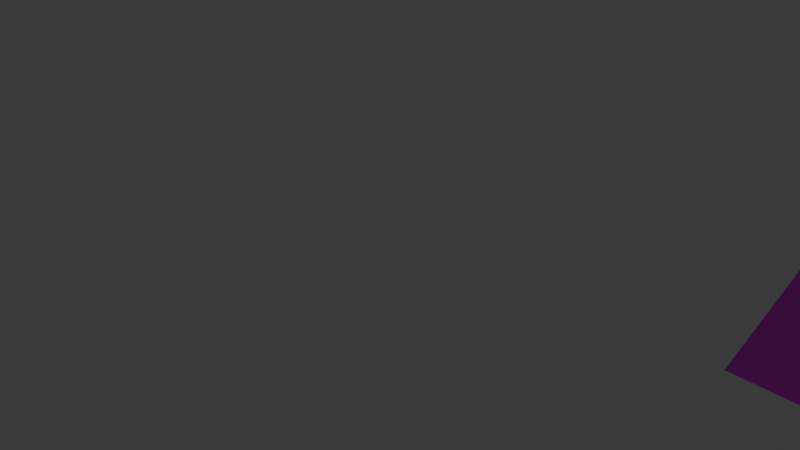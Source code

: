 # Source: JumpEffect.blend  (saved by Blender 4.2.66; exported with 4.5.12 LTS)
import bpy
from mathutils import Matrix  # noqa: F401  (used for matrix-valued properties, if any)

bpy.ops.wm.read_factory_settings(use_empty=True)
scene = bpy.context.scene
scene.name = 'Scene'

# ---- collections
col_collection = bpy.data.collections.new('Collection'); scene.collection.children.link(col_collection)

# ---- images (referenced by path relative to the original .blend; pixels are not part of the script)
import os
ASSET_DIR = os.environ.get("B2B_ASSET_DIR", "")  # directory of the original .blend (textures are referenced by path, not embedded)
HERE = os.path.dirname(os.path.abspath(__file__))  # packed textures are extracted next to this script under _unpacked/

def load_image(name, relpath, width, height, colorspace="sRGB"):
    """Load a texture the original file referenced (path relative to the .blend, or extracted next to this script)."""
    p = next((c for c in (os.path.join(HERE, relpath), os.path.join(ASSET_DIR, relpath)) if relpath and os.path.exists(c)), "")
    if p:
        img = bpy.data.images.load(p, check_existing=True)
        img.name = name
    else:  # same state as the original file: an image datablock whose file is absent (Cycles renders it pink)
        img = bpy.data.images.new(name, width, height)
        img.source = "FILE"
        img.filepath = "//" + (relpath or name)
    img.colorspace_settings.name = colorspace
    return img
img_jumpeffect = load_image('JumpEffect', 'JumpEffect.png', 1024, 1024, 'sRGB')

# ---- materials (node trees are filled in below, after node groups)
mat_x = bpy.data.materials.new('マテリアル')

# ---- material node trees
mat_x.use_nodes = True; mat_x.node_tree.nodes.clear()
_N = mat_x.node_tree.nodes; _L = mat_x.node_tree.links
n0 = _N.new('ShaderNodeBsdfPrincipled'); n0.name = 'プリンシプルBSDF'; n0.location = (10, 300)
n1 = _N.new('ShaderNodeOutputMaterial'); n1.name = 'マテリアル出力'; n1.location = (300, 300)
n2 = _N.new('ShaderNodeTexImage'); n2.name = '画像テクスチャ'; n2.location = (-280, 280)
n2.image = img_jumpeffect
_L.new(n0.outputs[0], n1.inputs[0])
_L.new(n2.outputs[0], n0.inputs[0])
_L.new(n2.outputs[1], n0.inputs[4])
n1.is_active_output = True

# ---- world
world_world = bpy.data.worlds.new('World'); scene.world = world_world
world_world.use_nodes = True; world_world.node_tree.nodes.clear()
_N = world_world.node_tree.nodes; _L = world_world.node_tree.links
n0 = _N.new('ShaderNodeOutputWorld'); n0.name = 'World Output'; n0.location = (300, 300)
n1 = _N.new('ShaderNodeBackground'); n1.name = 'Background'; n1.location = (10, 300)
n1.inputs[0].default_value = (0.05088, 0.05088, 0.05088, 1.0)
_L.new(n1.outputs[0], n0.inputs[0])
n0.is_active_output = True
world_world.color = (0.05088, 0.05088, 0.05088)
world_world.sun_shadow_jitter_overblur = 0.0

# ---- cameras
cam_camera = bpy.data.cameras.new('Camera')
cam_camera.clip_end = 100.0
cam_camera.ortho_scale = 7.314

# ---- lights
light_light = bpy.data.lights.new('Light', 'POINT')
light_light.energy = 1000.0
light_light.shadow_soft_size = 0.1

# ---- meshes
me_x = bpy.data.meshes.new('平面')
me_x.from_pydata([(4.759, -0.006472, 2.363), (5.759, -4.371e-08, 0.005412), (3.759, -4.371e-08, 0.005412), (7.547, -0.00188, 2.344), (8.547, 0.004593, -0.0135), (6.547, 0.004593, -0.0135), (11.5, -0.00188, 2.23), (12.5, 0.004593, -0.127), (10.5, 0.004593, -0.127), (14.07, -0.00188, 2.211), (15.07, 0.004593, -0.1459), (13.07, 0.004593, -0.1459), (16.82, -0.00188, 2.23), (17.82, 0.004593, -0.127), (15.82, 0.004593, -0.127)], [], [(0, 1, 2), (3, 4, 5), (6, 7, 8), (9, 10, 11), (12, 13, 14)])
_uv = me_x.uv_layers.new(name='UVマップ')
_uv.uv.foreach_set('vector', [0.5, 1.0, 0.0, 0.0, 1.0, 0.0, 0.5, 1.0, 0.0, 0.0, 1.0, 0.0, 0.5, 1.0, 0.0, 0.0, 1.0, 0.0, 0.5, 1.0, 0.0, 0.0, 1.0, 0.0, 0.5, 1.0, 0.0, 0.0, 1.0, 0.0])
me_x.materials.append(mat_x)
me_x.update()
arm_x = bpy.data.armatures.new('アーマチュア')  # bones are not reproduced

# ---- objects
ob_light = bpy.data.objects.new('Light', light_light)
ob_camera = bpy.data.objects.new('Camera', cam_camera)
ob_x = bpy.data.objects.new('平面', me_x)
ob_x_1 = bpy.data.objects.new('アーマチュア', arm_x)

# ---- transforms, parenting, visibility, modifiers, constraints
ob_light.location = (8.835, 1.005, 5.904)
ob_light.rotation_euler = (0.6503, 0.05522, 1.866)
ob_light.lock_rotations_4d = False
ob_light.empty_display_type = 'ARROWS'
ob_light.color = (0.0, 0.0, 0.0, 0.0)
ob_light.lineart.crease_threshold = 0.0
ob_camera.location = (7.359, -6.926, 4.958)
ob_camera.rotation_euler = (1.109, 0.0, 0.8149)
ob_camera.lock_rotations_4d = False
ob_camera.empty_display_type = 'ARROWS'
ob_camera.color = (0.0, 0.0, 0.0, 0.0)
ob_camera.display_type = 'WIRE'
ob_camera.lineart.crease_threshold = 0.0
ob_x.parent = ob_x_1
ob_x.location = (0.0, 0.0, 0.0)
_vg = ob_x.vertex_groups.new(name='ボーン')
_vg = ob_x.vertex_groups.new(name='ボーン.001')
_vg.add([0, 1, 2], 1.0, 'REPLACE')
_vg = ob_x.vertex_groups.new(name='ボーン.002')
_vg.add([3, 4, 5], 1.0, 'REPLACE')
_vg = ob_x.vertex_groups.new(name='ボーン.003')
_vg.add([6, 7, 8], 1.0, 'REPLACE')
_vg = ob_x.vertex_groups.new(name='ボーン.004')
_vg.add([9, 10, 11], 1.0, 'REPLACE')
_vg = ob_x.vertex_groups.new(name='ボーン.005')
_vg.add([12, 13, 14], 1.0, 'REPLACE')
_m = ob_x.modifiers.new('アーマチュア', 'ARMATURE')
_m.object = ob_x_1
ob_x_1.location = (0.0, 0.0, 0.0)
ob_x_1.show_in_front = True

# ---- collection membership
col_collection.objects.link(ob_light)
col_collection.objects.link(ob_camera)
col_collection.objects.link(ob_x)
col_collection.objects.link(ob_x_1)

# ---- scene / render settings (as saved in the file)
scene.camera = ob_camera
scene.frame_start = 1; scene.frame_end = 40; scene.frame_set(31)
scene.render.engine = 'BLENDER_EEVEE_NEXT'
scene.render.fps = 60
bpy.context.view_layer.update()
